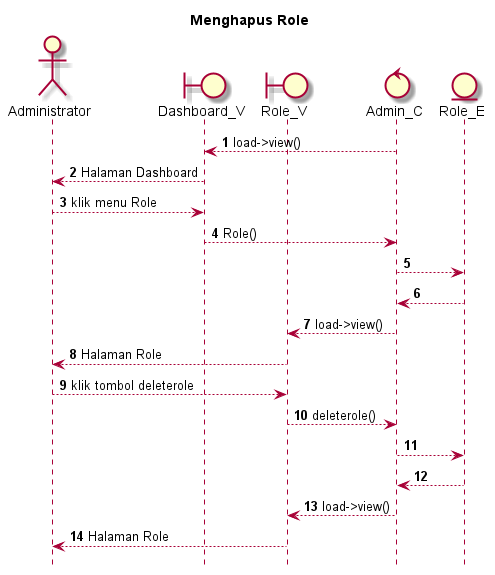

The diagram above was rendered by PlantUML. Its source (embedded in the PNG):
@startuml

autonumber
hide footbox
title Menghapus Role

Actor Administrator
boundary Dashboard_V
boundary Role_V
control Admin_C
Entity Role_E

Admin_C --> Dashboard_V: load->view()
Dashboard_V --> Administrator: Halaman Dashboard
Administrator --> Dashboard_V: klik menu Role
Dashboard_V --> Admin_C: Role()
Admin_C --> Role_E:
    
    Role_E --> Admin_C:
    Admin_C --> Role_V: load->view()
    Role_V --> Administrator: Halaman Role

Administrator --> Role_V: klik tombol deleterole
Role_V --> Admin_C: deleterole()
Admin_C --> Role_E:
  
    Role_E --> Admin_C:
    Admin_C --> Role_V: load->view()
    Role_V --> Administrator: Halaman Role

@enduml